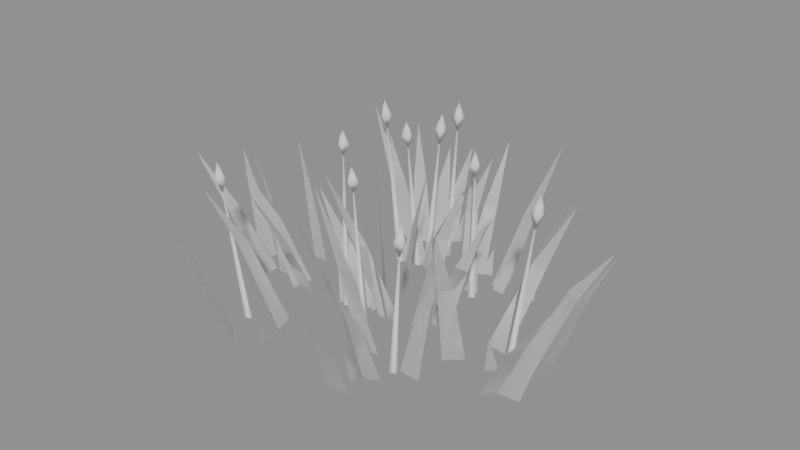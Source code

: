# Source: reed_2.blend  (saved by Blender 5.2.44; exported with 4.5.12 LTS)
import bpy
from mathutils import Matrix  # noqa: F401  (used for matrix-valued properties, if any)

bpy.ops.wm.read_factory_settings(use_empty=True)
scene = bpy.context.scene
scene.name = 'Scene'

# ---- meshes
me_foliage = bpy.data.meshes.new('foliage')
me_foliage.from_pydata([(0.04766, -0.03209, 0.0), (-0.04766, 0.03209, 0.00223), (0.04723, -0.1292, 0.4253), (-0.01473, -0.08752, 0.4282), (0.0374, -0.2495, 0.8366), (0.04766, -0.03209, 0.0), (-0.04766, 0.03209, 0.00223), (0.04723, -0.1292, 0.4253), (-0.01473, -0.08752, 0.4282), (0.0374, -0.2495, 0.8366), (0.5689, 0.1208, 0.01206), (0.6813, 0.1202, 0.0), (0.7329, 0.2315, 0.4885), (0.806, 0.2312, 0.4728), (0.8962, 0.3287, 0.8038), (0.5689, 0.1208, 0.01206), (0.6813, 0.1202, 0.0), (0.7329, 0.2315, 0.4885), (0.806, 0.2312, 0.4728), (0.8962, 0.3287, 0.8038), (-0.319, 0.5357, 0.0), (-0.2099, 0.5661, 0.009961), (-0.4315, 0.5966, 0.399), (-0.3606, 0.6164, 0.412), (-0.5231, 0.6602, 0.6966), (-0.319, 0.5357, 0.0), (-0.2099, 0.5661, 0.009961), (-0.4315, 0.5966, 0.399), (-0.3606, 0.6164, 0.412), (-0.5231, 0.6602, 0.6966), (-0.4561, -0.6608, 0.0), (-0.5357, -0.5782, 0.004098), (-0.5519, -0.7826, 0.4237), (-0.6037, -0.7289, 0.429), (-0.6509, -0.8774, 0.7301), (-0.4561, -0.6608, 0.0), (-0.5357, -0.5782, 0.004098), (-0.5519, -0.7826, 0.4237), (-0.6037, -0.7289, 0.429), (-0.6509, -0.8774, 0.7301), (-0.8119, 0.009393, 0.005255), (-0.82, -0.1048, 0.0), (-1.019, -0.05297, 0.3504), (-1.024, -0.1272, 0.3436), (-1.249, -0.1369, 0.6499), (-0.8119, 0.009393, 0.005255), (-0.82, -0.1048, 0.0), (-1.019, -0.05297, 0.3504), (-1.024, -0.1272, 0.3436), (-1.249, -0.1369, 0.6499), (0.955, -0.1635, 0.0), (0.8458, -0.1872, 0.01375), (1.095, -0.1793, 0.4026), (1.024, -0.1947, 0.4205), (1.208, -0.1979, 0.6965), (0.955, -0.1635, 0.0), (0.8458, -0.1872, 0.01375), (1.095, -0.1793, 0.4026), (1.024, -0.1947, 0.4205), (1.208, -0.1979, 0.6965), (0.2256, 0.4999, 0.006126), (0.1116, 0.4903, 0.0), (0.1259, 0.6189, 0.4134), (0.05182, 0.6127, 0.4054), (0.007469, 0.7389, 0.7368), (0.2256, 0.4999, 0.006126), (0.1116, 0.4903, 0.0), (0.1259, 0.6189, 0.4134), (0.05182, 0.6127, 0.4054), (0.007469, 0.7389, 0.7368), (0.4655, -0.1191, 0.0), (0.5555, -0.04792, 0.004005), (0.5339, -0.2576, 0.4802), (0.5924, -0.2113, 0.4854), (0.6162, -0.3867, 0.865), (0.4655, -0.1191, 0.0), (0.5555, -0.04792, 0.004005), (0.5339, -0.2576, 0.4802), (0.5924, -0.2113, 0.4854), (0.6162, -0.3867, 0.865), (0.4258, 0.4927, 0.003472), (0.494, 0.4004, 0.0), (0.5996, 0.5475, 0.4349), (0.6439, 0.4875, 0.4304), (0.7699, 0.5824, 0.7235), (0.4258, 0.4927, 0.003472), (0.494, 0.4004, 0.0), (0.5996, 0.5475, 0.4349), (0.6439, 0.4875, 0.4304), (0.7699, 0.5824, 0.7235), (-0.9003, -0.04697, 0.01134), (-0.9749, 0.03756, 0.0), (-1.059, -0.01585, 0.2522), (-1.108, 0.03909, 0.2375), (-1.248, 0.03005, 0.4411), (-0.9003, -0.04697, 0.01134), (-0.9749, 0.03756, 0.0), (-1.059, -0.01585, 0.2522), (-1.108, 0.03909, 0.2375), (-1.248, 0.03005, 0.4411), (-0.03723, -0.005915, 0.0), (0.07382, 0.02117, 0.006324), (-0.1414, -0.07824, 0.4242), (-0.0692, -0.06063, 0.4324), (-0.2593, -0.1655, 0.8355), (-0.03723, -0.005915, 0.0), (0.07382, 0.02117, 0.006324), (-0.1414, -0.07824, 0.4242), (-0.0692, -0.06063, 0.4324), (-0.2593, -0.1655, 0.8355), (0.02188, 0.6602, 0.002404), (0.1294, 0.7007, 0.0), (0.02469, 0.8199, 0.3524), (0.09456, 0.8463, 0.3493), (0.03999, 1.02, 0.6814), (0.02188, 0.6602, 0.002404), (0.1294, 0.7007, 0.0), (0.02469, 0.8199, 0.3524), (0.09456, 0.8463, 0.3493), (0.03999, 1.02, 0.6814), (0.4899, -0.336, 0.0), (0.3762, -0.3316, 0.008356), (0.5722, -0.3603, 0.4027), (0.4983, -0.3575, 0.4136), (0.6319, -0.3826, 0.6602), (0.4899, -0.336, 0.0), (0.3762, -0.3316, 0.008356), (0.5722, -0.3603, 0.4027), (0.4983, -0.3575, 0.4136), (0.6319, -0.3826, 0.6602), (-0.0618, 0.2481, 0.0), (-0.0322, 0.1387, 0.009555), (-0.09657, 0.3837, 0.3827), (-0.07732, 0.3125, 0.3951), (-0.1312, 0.5194, 0.6559), (-0.0618, 0.2481, 0.0), (-0.0322, 0.1387, 0.009555), (-0.09657, 0.3837, 0.3827), (-0.07732, 0.3125, 0.3951), (-0.1312, 0.5194, 0.6559), (-0.008187, -0.2712, 0.0), (-0.1167, -0.233, 0.0004516), (-0.05637, -0.3814, 0.4006), (-0.1269, -0.3565, 0.4012), (-0.1285, -0.5165, 0.7665), (-0.008187, -0.2712, 0.0), (-0.1167, -0.233, 0.0004516), (-0.05637, -0.3814, 0.4006), (-0.1269, -0.3565, 0.4012), (-0.1285, -0.5165, 0.7665), (0.1579, 0.2411, 0.002734), (0.1901, 0.3514, 0.0), (0.3019, 0.2503, 0.3446), (0.3229, 0.3219, 0.341), (0.4635, 0.275, 0.6346), (0.1579, 0.2411, 0.002734), (0.1901, 0.3514, 0.0), (0.3019, 0.2503, 0.3446), (0.3229, 0.3219, 0.341), (0.4635, 0.275, 0.6346), (-0.3359, 0.8618, 0.003182), (-0.2305, 0.9075, 0.0), (-0.3473, 1.022, 0.2708), (-0.2788, 1.052, 0.2666), (-0.3467, 1.208, 0.481), (-0.3359, 0.8618, 0.003182), (-0.2305, 0.9075, 0.0), (-0.3473, 1.022, 0.2708), (-0.2788, 1.052, 0.2666), (-0.3467, 1.208, 0.481), (0.2181, -0.4958, 0.007573), (0.3244, -0.537, 0.0), (0.2959, -0.6799, 0.5043), (0.365, -0.7067, 0.4944), (0.391, -0.8743, 0.8609), (0.2181, -0.4958, 0.007573), (0.3244, -0.537, 0.0), (0.2959, -0.6799, 0.5043), (0.365, -0.7067, 0.4944), (0.391, -0.8743, 0.8609), (0.2474, -0.5007, 0.0), (0.3492, -0.4476, 0.002674), (0.3126, -0.6537, 0.404), (0.3788, -0.6191, 0.4074), (0.3908, -0.7907, 0.6555), (0.2474, -0.5007, 0.0), (0.3492, -0.4476, 0.002674), (0.3126, -0.6537, 0.404), (0.3788, -0.6191, 0.4074), (0.3908, -0.7907, 0.6555), (0.2001, -0.2916, 0.00514), (0.08612, -0.3034, 0.0), (0.099, -0.3672, 0.4724), (0.02495, -0.3749, 0.4657), (-0.03482, -0.4588, 0.9224), (0.2001, -0.2916, 0.00514), (0.08612, -0.3034, 0.0), (0.099, -0.3672, 0.4724), (0.02495, -0.3749, 0.4657), (-0.03482, -0.4588, 0.9224), (0.2904, 0.7082, 0.0), (0.2442, 0.6072, 0.01479), (0.3603, 0.8352, 0.4082), (0.3303, 0.7695, 0.4274), (0.4267, 0.9533, 0.7831), (0.2904, 0.7082, 0.0), (0.2442, 0.6072, 0.01479), (0.3603, 0.8352, 0.4082), (0.3303, 0.7695, 0.4274), (0.4267, 0.9533, 0.7831), (-0.7475, 0.2494, 0.0), (-0.6387, 0.231, 0.01618), (-0.8901, 0.3403, 0.3102), (-0.8194, 0.3283, 0.3312), (-1.035, 0.4391, 0.598), (-0.7475, 0.2494, 0.0), (-0.6387, 0.231, 0.01618), (-0.8901, 0.3403, 0.3102), (-0.8194, 0.3283, 0.3312), (-1.035, 0.4391, 0.598), (0.7664, 0.138, 0.01236), (0.8688, 0.09188, 0.0), (0.9836, 0.1624, 0.466), (1.05, 0.1324, 0.4499), (1.201, 0.1774, 0.7335), (0.7664, 0.138, 0.01236), (0.8688, 0.09188, 0.0), (0.9836, 0.1624, 0.466), (1.05, 0.1324, 0.4499), (1.201, 0.1774, 0.7335), (0.2735, 0.01319, 0.0), (0.1595, 0.01956, 0.006759), (0.3829, 0.02249, 0.5665), (0.3088, 0.02663, 0.5753), (0.4746, 0.0327, 0.9309), (0.2735, 0.01319, 0.0), (0.1595, 0.01956, 0.006759), (0.3829, 0.02249, 0.5665), (0.3088, 0.02663, 0.5753), (0.4746, 0.0327, 0.9309), (-0.3424, -0.4413, 0.0), (-0.3765, -0.3318, 0.004577), (-0.4861, -0.5379, 0.4738), (-0.5083, -0.4668, 0.4797), (-0.6316, -0.6153, 0.7752), (-0.3424, -0.4413, 0.0), (-0.3765, -0.3318, 0.004577), (-0.4861, -0.5379, 0.4738), (-0.5083, -0.4668, 0.4797), (-0.6316, -0.6153, 0.7752), (0.3022, -0.6209, 0.0), (0.1899, -0.644, 0.003823), (0.3664, -0.8083, 0.3696), (0.2933, -0.8233, 0.3746), (0.4112, -0.9938, 0.6028), (0.3022, -0.6209, 0.0), (0.1899, -0.644, 0.003823), (0.3664, -0.8083, 0.3696), (0.2933, -0.8233, 0.3746), (0.4112, -0.9938, 0.6028), (-0.9371, 0.1311, 0.0), (-0.9473, 0.017, 0.005318), (-1.09, 0.1704, 0.3275), (-1.096, 0.09631, 0.3344), (-1.233, 0.1887, 0.5641), (-0.9371, 0.1311, 0.0), (-0.9473, 0.017, 0.005318), (-1.09, 0.1704, 0.3275), (-1.096, 0.09631, 0.3344), (-1.233, 0.1887, 0.5641), (-0.09858, 0.04599, 0.004884), (-0.185, -0.0292, 0.0), (-0.2398, 0.0186, 0.3485), (-0.296, -0.03027, 0.3422), (-0.425, -0.02357, 0.6403), (-0.09858, 0.04599, 0.004884), (-0.185, -0.0292, 0.0), (-0.2398, 0.0186, 0.3485), (-0.296, -0.03027, 0.3422), (-0.425, -0.02357, 0.6403), (0.7852, -0.2459, 0.002502), (0.8423, -0.1463, 0.0), (0.9677, -0.2955, 0.3454), (1.005, -0.2307, 0.3422), (1.166, -0.3328, 0.5966), (0.7852, -0.2459, 0.002502), (0.8423, -0.1463, 0.0), (0.9677, -0.2955, 0.3454), (1.005, -0.2307, 0.3422), (1.166, -0.3328, 0.5966), (-0.2803, 0.5244, 0.0), (-0.1893, 0.593, 0.007481), (-0.4416, 0.5673, 0.4827), (-0.3824, 0.6119, 0.4924), (-0.601, 0.6225, 0.8579), (-0.2803, 0.5244, 0.0), (-0.1893, 0.593, 0.007481), (-0.4416, 0.5673, 0.4827), (-0.3824, 0.6119, 0.4924), (-0.601, 0.6225, 0.8579), (-0.06762, 0.0966, 0.004892), (-0.1557, 0.1699, 0.0), (-0.1763, 0.1765, 0.5083), (-0.2335, 0.2241, 0.5019), (-0.3102, 0.276, 0.8482), (-0.06762, 0.0966, 0.004892), (-0.1557, 0.1699, 0.0), (-0.1763, 0.1765, 0.5083), (-0.2335, 0.2241, 0.5019), (-0.3102, 0.276, 0.8482), (-0.7667, 0.09539, 0.01631), (-0.8677, 0.1395, 0.0), (-0.9265, 0.1222, 0.3221), (-0.9922, 0.1509, 0.3009), (-1.113, 0.1573, 0.6004), (-0.7667, 0.09539, 0.01631), (-0.8677, 0.1395, 0.0), (-0.9265, 0.1222, 0.3221), (-0.9922, 0.1509, 0.3009), (-1.113, 0.1573, 0.6004), (-0.2276, 0.8761, 0.01693), (-0.1827, 0.9764, 0.0), (-0.2237, 1.048, 0.272), (-0.1945, 1.113, 0.25), (-0.2129, 1.231, 0.4328), (-0.2276, 0.8761, 0.01693), (-0.1827, 0.9764, 0.0), (-0.2237, 1.048, 0.272), (-0.1945, 1.113, 0.25), (-0.2129, 1.231, 0.4328), (-0.2572, 0.6181, 0.008506), (-0.2755, 0.7304, 0.0), (-0.1397, 0.7661, 0.3379), (-0.1516, 0.839, 0.3269), (-0.003323, 0.9539, 0.6393), (-0.2572, 0.6181, 0.008506), (-0.2755, 0.7304, 0.0), (-0.1397, 0.7661, 0.3379), (-0.1516, 0.839, 0.3269), (-0.003323, 0.9539, 0.6393), (-0.4421, 0.7652, 0.0), (-0.3377, 0.8115, 0.006301), (-0.5515, 0.9113, 0.3242), (-0.4836, 0.9415, 0.3324), (-0.6517, 1.072, 0.596), (-0.4421, 0.7652, 0.0), (-0.3377, 0.8115, 0.006301), (-0.5515, 0.9113, 0.3242), (-0.4836, 0.9415, 0.3324), (-0.6517, 1.072, 0.596), (0.2112, 0.09939, 0.005752), (0.3242, 0.1171, 0.0), (0.3157, 0.1702, 0.3448), (0.3892, 0.1816, 0.3373), (0.4549, 0.2578, 0.641), (0.2112, 0.09939, 0.005752), (0.3242, 0.1171, 0.0), (0.3157, 0.1702, 0.3448), (0.3892, 0.1816, 0.3373), (0.4549, 0.2578, 0.641), (0.8902, 0.09681, 0.007683), (0.9707, 0.01606, 0.0), (1.069, 0.1017, 0.4685), (1.121, 0.04925, 0.4585), (1.248, 0.09323, 0.7553), (0.8902, 0.09681, 0.007683), (0.9707, 0.01606, 0.0), (1.069, 0.1017, 0.4685), (1.121, 0.04925, 0.4585), (1.248, 0.09323, 0.7553), (-0.3, 0.9052, 0.0), (-0.3863, 0.8301, 0.005816), (-0.385, 1.044, 0.2734), (-0.4412, 0.9953, 0.281), (-0.4793, 1.164, 0.456), (-0.3, 0.9052, 0.0), (-0.3863, 0.8301, 0.005816), (-0.385, 1.044, 0.2734), (-0.4412, 0.9953, 0.281), (-0.4793, 1.164, 0.456), (-0.4753, -0.05052, 0.003614), (-0.5898, -0.04228, 0.0), (-0.5509, -0.1869, 0.3808), (-0.6253, -0.1816, 0.3761), (-0.6477, -0.332, 0.671), (-0.4753, -0.05052, 0.003614), (-0.5898, -0.04228, 0.0), (-0.5509, -0.1869, 0.3808), (-0.6253, -0.1816, 0.3761), (-0.6477, -0.332, 0.671), (-0.5625, 0.02729, 0.007946), (-0.594, -0.08215, 0.0), (-0.6676, -0.07986, 0.4016), (-0.6881, -0.151, 0.3913), (-0.7855, -0.2105, 0.6947), (-0.5625, 0.02729, 0.007946), (-0.594, -0.08215, 0.0), (-0.6676, -0.07986, 0.4016), (-0.6881, -0.151, 0.3913), (-0.7855, -0.2105, 0.6947), (-0.228, -0.02435, 0.0), (-0.261, -0.005299, 0.0), (-0.261, -0.0434, 0.0), (-0.25, -0.02435, 1.0), (-0.25, -0.02435, 0.8598), (-0.25, -0.02435, 1.0), (-0.2154, -0.0145, 0.9299), (-0.2599, 0.01027, 0.9299), (-0.2846, -0.03421, 0.9299), (-0.2402, -0.05898, 0.9299), (-0.1657, 0.5847, 0.0), (-0.1987, 0.6038, 0.0), (-0.1987, 0.5657, 0.0), (-0.1507, 0.6509, 0.9065), (-0.1581, 0.6377, 0.7262), (-0.1507, 0.6509, 0.9065), (-0.1322, 0.616, 0.8175), (-0.1261, 0.6664, 0.8136), (-0.1765, 0.6727, 0.8152), (-0.1827, 0.6223, 0.8191), (-0.06692, -0.07237, 0.0), (-0.09992, -0.05332, 0.0), (-0.09992, -0.09142, 0.0), (-0.1146, -0.114, 0.8723), (-0.1103, -0.107, 0.7257), (-0.1146, -0.114, 0.8723), (-0.1098, -0.1464, 0.7974), (-0.07658, -0.1079, 0.8002), (-0.1151, -0.07465, 0.8006), (-0.1484, -0.1131, 0.7978), (-0.2137, 0.5566, 0.0), (-0.2467, 0.5756, 0.0), (-0.2467, 0.5375, 0.0), (-0.3197, 0.5534, 0.8508), (-0.3044, 0.554, 0.6956), (-0.3197, 0.5534, 0.8508), (-0.2803, 0.5371, 0.7763), (-0.2955, 0.5856, 0.775), (-0.3438, 0.5703, 0.7701), (-0.3286, 0.5218, 0.7715), (0.3695, -0.3499, 0.0), (0.3365, -0.3308, 0.0), (0.3365, -0.3689, 0.0), (0.4132, -0.3705, 0.832), (0.3989, -0.366, 0.6502), (0.4132, -0.3705, 0.832), (0.3726, -0.3551, 0.7441), (0.3929, -0.4017, 0.7413), (0.4394, -0.3813, 0.7381), (0.4191, -0.3347, 0.7409), (-0.5343, -0.4502, 0.0), (-0.5673, -0.4311, 0.0), (-0.5673, -0.4692, 0.0), (-0.6536, -0.5017, 0.8755), (-0.6353, -0.492, 0.7105), (-0.6536, -0.5017, 0.8755), (-0.6087, -0.4968, 0.797), (-0.6447, -0.4609, 0.7951), (-0.6803, -0.4968, 0.789), (-0.6442, -0.5327, 0.7909), (-0.1476, 0.7516, 0.0), (-0.1806, 0.7707, 0.0), (-0.1806, 0.7326, 0.0), (-0.1659, 0.8227, 0.9203), (-0.1666, 0.8096, 0.75), (-0.1659, 0.8227, 0.9203), (-0.151, 0.7836, 0.8376), (-0.1336, 0.8313, 0.8338), (-0.1814, 0.8487, 0.8327), (-0.1988, 0.801, 0.8364), (0.2368, 0.464, 0.0), (0.2038, 0.483, 0.0), (0.2038, 0.4449, 0.0), (0.1744, 0.5114, 0.8241), (0.1815, 0.503, 0.6785), (0.1744, 0.5114, 0.8241), (0.2117, 0.4948, 0.7537), (0.1905, 0.5409, 0.75), (0.1443, 0.5196, 0.749), (0.1655, 0.4734, 0.7526), (-0.3151, 0.5293, 0.0), (-0.3481, 0.5484, 0.0), (-0.3481, 0.5103, 0.0), (-0.4384, 0.5142, 0.9603), (-0.4205, 0.5169, 0.7906), (-0.4384, 0.5142, 0.9603), (-0.3937, 0.5166, 0.8793), (-0.4306, 0.5515, 0.8759), (-0.4652, 0.5144, 0.8717), (-0.4283, 0.4795, 0.875), (0.7853, 0.01662, 0.0), (0.7523, 0.03567, 0.0), (0.7523, -0.002433, 0.0), (0.8556, 0.07581, 0.9478), (0.8377, 0.06434, 0.764), (0.8556, 0.07581, 0.9478), (0.8697, 0.04242, 0.8554), (0.8741, 0.09302, 0.8518), (0.8236, 0.09773, 0.8564), (0.8192, 0.04713, 0.86)], [], [(0, 1, 3), (0, 3, 2), (2, 3, 4), (5, 8, 6), (5, 7, 8), (7, 9, 8), (10, 11, 13), (10, 13, 12), (12, 13, 14), (15, 18, 16), (15, 17, 18), (17, 19, 18), (20, 21, 23), (20, 23, 22), (22, 23, 24), (25, 28, 26), (25, 27, 28), (27, 29, 28), (30, 31, 33), (30, 33, 32), (32, 33, 34), (35, 38, 36), (35, 37, 38), (37, 39, 38), (40, 41, 43), (40, 43, 42), (42, 43, 44), (45, 48, 46), (45, 47, 48), (47, 49, 48), (50, 51, 53), (50, 53, 52), (52, 53, 54), (55, 58, 56), (55, 57, 58), (57, 59, 58), (60, 61, 63), (60, 63, 62), (62, 63, 64), (65, 68, 66), (65, 67, 68), (67, 69, 68), (70, 71, 73), (70, 73, 72), (72, 73, 74), (75, 78, 76), (75, 77, 78), (77, 79, 78), (80, 81, 83), (80, 83, 82), (82, 83, 84), (85, 88, 86), (85, 87, 88), (87, 89, 88), (90, 91, 93), (90, 93, 92), (92, 93, 94), (95, 98, 96), (95, 97, 98), (97, 99, 98), (100, 101, 103), (100, 103, 102), (102, 103, 104), (105, 108, 106), (105, 107, 108), (107, 109, 108), (110, 111, 113), (110, 113, 112), (112, 113, 114), (115, 118, 116), (115, 117, 118), (117, 119, 118), (120, 121, 123), (120, 123, 122), (122, 123, 124), (125, 128, 126), (125, 127, 128), (127, 129, 128), (130, 131, 133), (130, 133, 132), (132, 133, 134), (135, 138, 136), (135, 137, 138), (137, 139, 138), (140, 141, 143), (140, 143, 142), (142, 143, 144), (145, 148, 146), (145, 147, 148), (147, 149, 148), (150, 151, 153), (150, 153, 152), (152, 153, 154), (155, 158, 156), (155, 157, 158), (157, 159, 158), (160, 161, 163), (160, 163, 162), (162, 163, 164), (165, 168, 166), (165, 167, 168), (167, 169, 168), (170, 171, 173), (170, 173, 172), (172, 173, 174), (175, 178, 176), (175, 177, 178), (177, 179, 178), (180, 181, 183), (180, 183, 182), (182, 183, 184), (185, 188, 186), (185, 187, 188), (187, 189, 188), (190, 191, 193), (190, 193, 192), (192, 193, 194), (195, 198, 196), (195, 197, 198), (197, 199, 198), (200, 201, 203), (200, 203, 202), (202, 203, 204), (205, 208, 206), (205, 207, 208), (207, 209, 208), (210, 211, 213), (210, 213, 212), (212, 213, 214), (215, 218, 216), (215, 217, 218), (217, 219, 218), (220, 221, 223), (220, 223, 222), (222, 223, 224), (225, 228, 226), (225, 227, 228), (227, 229, 228), (230, 231, 233), (230, 233, 232), (232, 233, 234), (235, 238, 236), (235, 237, 238), (237, 239, 238), (240, 241, 243), (240, 243, 242), (242, 243, 244), (245, 248, 246), (245, 247, 248), (247, 249, 248), (250, 251, 253), (250, 253, 252), (252, 253, 254), (255, 258, 256), (255, 257, 258), (257, 259, 258), (260, 261, 263), (260, 263, 262), (262, 263, 264), (265, 268, 266), (265, 267, 268), (267, 269, 268), (270, 271, 273), (270, 273, 272), (272, 273, 274), (275, 278, 276), (275, 277, 278), (277, 279, 278), (280, 281, 283), (280, 283, 282), (282, 283, 284), (285, 288, 286), (285, 287, 288), (287, 289, 288), (290, 291, 293), (290, 293, 292), (292, 293, 294), (295, 298, 296), (295, 297, 298), (297, 299, 298), (300, 301, 303), (300, 303, 302), (302, 303, 304), (305, 308, 306), (305, 307, 308), (307, 309, 308), (310, 311, 313), (310, 313, 312), (312, 313, 314), (315, 318, 316), (315, 317, 318), (317, 319, 318), (320, 321, 323), (320, 323, 322), (322, 323, 324), (325, 328, 326), (325, 327, 328), (327, 329, 328), (330, 331, 333), (330, 333, 332), (332, 333, 334), (335, 338, 336), (335, 337, 338), (337, 339, 338), (340, 341, 343), (340, 343, 342), (342, 343, 344), (345, 348, 346), (345, 347, 348), (347, 349, 348), (350, 351, 353), (350, 353, 352), (352, 353, 354), (355, 358, 356), (355, 357, 358), (357, 359, 358), (360, 361, 363), (360, 363, 362), (362, 363, 364), (365, 368, 366), (365, 367, 368), (367, 369, 368), (370, 371, 373), (370, 373, 372), (372, 373, 374), (375, 378, 376), (375, 377, 378), (377, 379, 378), (380, 381, 383), (380, 383, 382), (382, 383, 384), (385, 388, 386), (385, 387, 388), (387, 389, 388), (390, 391, 393), (390, 393, 392), (392, 393, 394), (395, 398, 396), (395, 397, 398), (397, 399, 398), (400, 401, 403), (401, 402, 403), (402, 400, 403), (404, 407, 406), (405, 406, 407), (404, 408, 407), (405, 407, 408), (404, 409, 408), (405, 408, 409), (404, 406, 409), (405, 409, 406), (410, 411, 413), (411, 412, 413), (412, 410, 413), (414, 417, 416), (415, 416, 417), (414, 418, 417), (415, 417, 418), (414, 419, 418), (415, 418, 419), (414, 416, 419), (415, 419, 416), (420, 421, 423), (421, 422, 423), (422, 420, 423), (424, 427, 426), (425, 426, 427), (424, 428, 427), (425, 427, 428), (424, 429, 428), (425, 428, 429), (424, 426, 429), (425, 429, 426), (430, 431, 433), (431, 432, 433), (432, 430, 433), (434, 437, 436), (435, 436, 437), (434, 438, 437), (435, 437, 438), (434, 439, 438), (435, 438, 439), (434, 436, 439), (435, 439, 436), (440, 441, 443), (441, 442, 443), (442, 440, 443), (444, 447, 446), (445, 446, 447), (444, 448, 447), (445, 447, 448), (444, 449, 448), (445, 448, 449), (444, 446, 449), (445, 449, 446), (450, 451, 453), (451, 452, 453), (452, 450, 453), (454, 457, 456), (455, 456, 457), (454, 458, 457), (455, 457, 458), (454, 459, 458), (455, 458, 459), (454, 456, 459), (455, 459, 456), (460, 461, 463), (461, 462, 463), (462, 460, 463), (464, 467, 466), (465, 466, 467), (464, 468, 467), (465, 467, 468), (464, 469, 468), (465, 468, 469), (464, 466, 469), (465, 469, 466), (470, 471, 473), (471, 472, 473), (472, 470, 473), (474, 477, 476), (475, 476, 477), (474, 478, 477), (475, 477, 478), (474, 479, 478), (475, 478, 479), (474, 476, 479), (475, 479, 476), (480, 481, 483), (481, 482, 483), (482, 480, 483), (484, 487, 486), (485, 486, 487), (484, 488, 487), (485, 487, 488), (484, 489, 488), (485, 488, 489), (484, 486, 489), (485, 489, 486), (490, 491, 493), (491, 492, 493), (492, 490, 493), (494, 497, 496), (495, 496, 497), (494, 498, 497), (495, 497, 498), (494, 499, 498), (495, 498, 499), (494, 496, 499), (495, 499, 496)])
me_foliage.polygons.foreach_set('use_smooth', [True] * 350)
me_foliage.update()
me_trunk = bpy.data.meshes.new('trunk')
me_trunk.from_pydata([(-0.09494, -0.000945, 0.00761), (-0.08774, 0.067, 0.0), (-0.1589, 0.08257, 0.1893), (-0.09494, -0.000945, 0.00761), (-0.08774, 0.067, 0.0), (-0.1589, 0.08257, 0.1893), (0.0793, 0.6506, 0.0), (0.0228, 0.6108, 0.005649), (0.04629, 0.696, 0.2058), (0.0793, 0.6506, 0.0), (0.0228, 0.6108, 0.005649), (0.04629, 0.696, 0.2058), (-0.8556, 0.07825, 0.0), (-0.7892, 0.09285, 0.008317), (-0.8557, 0.08667, 0.1323), (-0.8556, 0.07825, 0.0), (-0.7892, 0.09285, 0.008317), (-0.8557, 0.08667, 0.1323), (-0.7816, 0.001674, 0.0), (-0.7129, -0.0008829, 0.006448), (-0.7935, -0.01161, 0.2441), (-0.7816, 0.001674, 0.0), (-0.7129, -0.0008829, 0.006448), (-0.7935, -0.01161, 0.2441), (0.2641, 0.5883, 0.00892), (0.3317, 0.5903, 0.0), (0.357, 0.7031, 0.2362), (0.2641, 0.5883, 0.00892), (0.3317, 0.5903, 0.0), (0.357, 0.7031, 0.2362), (-0.247, 0.01846, 0.004971), (-0.2948, -0.03168, 0.0), (-0.3232, -0.007364, 0.2553), (-0.247, 0.01846, 0.004971), (-0.2948, -0.03168, 0.0), (-0.3232, -0.007364, 0.2553), (-0.4811, -0.4246, 0.0), (-0.4223, -0.4589, 0.007969), (-0.5263, -0.4729, 0.2082), (-0.4811, -0.4246, 0.0), (-0.4223, -0.4589, 0.007969), (-0.5263, -0.4729, 0.2082), (0.1992, 0.2803, 0.0), (0.2543, 0.2373, 0.001965), (0.2505, 0.3009, 0.1279), (0.1992, 0.2803, 0.0), (0.2543, 0.2373, 0.001965), (0.2505, 0.3009, 0.1279), (0.5021, 0.6386, 0.0), (0.4326, 0.6415, 0.004022), (0.4881, 0.6889, 0.1615), (0.5021, 0.6386, 0.0), (0.4326, 0.6415, 0.004022), (0.4881, 0.6889, 0.1615), (-0.2088, 0.565, 0.001824), (-0.1453, 0.5357, 0.0), (-0.1453, 0.5862, 0.2648), (-0.2088, 0.565, 0.001824), (-0.1453, 0.5357, 0.0), (-0.1453, 0.5862, 0.2648), (0.1669, 0.7211, 0.0), (0.1076, 0.688, 0.008345), (0.1483, 0.758, 0.1453), (0.1669, 0.7211, 0.0), (0.1076, 0.688, 0.008345), (0.1483, 0.758, 0.1453), (0.1348, 0.6128, 0.0), (0.06577, 0.6013, 3.944e-05), (0.09433, 0.6439, 0.1249), (0.1348, 0.6128, 0.0), (0.06577, 0.6013, 3.944e-05), (0.09433, 0.6439, 0.1249), (0.6798, -0.05952, 0.0), (0.739, -0.02247, 0.002631), (0.7383, -0.1217, 0.2429), (0.6798, -0.05952, 0.0), (0.739, -0.02247, 0.002631), (0.7383, -0.1217, 0.2429), (-0.3102, -0.5932, 0.0), (-0.3421, -0.5329, 0.007833), (-0.3339, -0.6029, 0.1375), (-0.3102, -0.5932, 0.0), (-0.3421, -0.5329, 0.007833), (-0.3339, -0.6029, 0.1375), (0.2614, -0.49, 0.01493), (0.2505, -0.5524, 0.0), (0.2882, -0.6302, 0.216), (0.2614, -0.49, 0.01493), (0.2505, -0.5524, 0.0), (0.2882, -0.6302, 0.216), (-0.09322, 0.7901, 0.01216), (-0.05695, 0.8448, 0.0), (-0.02088, 0.8847, 0.2321), (-0.09322, 0.7901, 0.01216), (-0.05695, 0.8448, 0.0), (-0.02088, 0.8847, 0.2321)], [], [(0, 1, 2), (3, 5, 4), (6, 7, 8), (9, 11, 10), (12, 13, 14), (15, 17, 16), (18, 19, 20), (21, 23, 22), (24, 25, 26), (27, 29, 28), (30, 31, 32), (33, 35, 34), (36, 37, 38), (39, 41, 40), (42, 43, 44), (45, 47, 46), (48, 49, 50), (51, 53, 52), (54, 55, 56), (57, 59, 58), (60, 61, 62), (63, 65, 64), (66, 67, 68), (69, 71, 70), (72, 73, 74), (75, 77, 76), (78, 79, 80), (81, 83, 82), (84, 85, 86), (87, 89, 88), (90, 91, 92), (93, 95, 94)])
me_trunk.polygons.foreach_set('use_smooth', [True] * 32)
me_trunk.update()

# ---- objects
ob_foliage = bpy.data.objects.new('foliage', me_foliage)
ob_trunk = bpy.data.objects.new('trunk', me_trunk)

# ---- transforms, parenting, visibility, modifiers, constraints
ob_foliage.location = (0.0, 0.0, 0.0)
ob_trunk.location = (0.0, 0.0, 0.0)

# ---- collection membership
scene.collection.objects.link(ob_foliage)
scene.collection.objects.link(ob_trunk)

# ---- scene / render settings (as saved in the file)
scene.frame_start = 1; scene.frame_end = 250; scene.frame_set(1)
scene.render.engine = 'BLENDER_EEVEE_NEXT'
scene.render.bake_bias = 0.0
scene.render.bake_samples = 0
scene.render.compositor_device = 'GPU'
scene.eevee.use_volume_custom_range = False
scene.eevee.fast_gi_thickness_near = 0.1
scene.eevee.fast_gi_thickness_far = 0.0
scene.eevee.ray_tracing_options.screen_trace_thickness = 0.1
bpy.context.view_layer.update()

# ---- added for rendering (the .blend has no active camera and no usable light): camera, sun + grey world if the file has none
cam_auto = bpy.data.cameras.new('AutoCamera')
cam_auto.lens = 50.0
cam_auto.sensor_width = 36.0
cam_auto.clip_end = 1000.0
ob_auto_camera = bpy.data.objects.new('AutoCamera', cam_auto)
scene.collection.objects.link(ob_auto_camera)
ob_auto_camera.location = (3.22845, -3.75658, 3.08336)
ob_auto_camera.rotation_euler = (1.09748, -7.21219e-08, 0.694738)
scene.camera = ob_auto_camera
light_auto_sun = bpy.data.lights.new('AutoSun', 'SUN')
light_auto_sun.energy = 3.0
light_auto_sun.angle = 0.0523599
ob_auto_sun = bpy.data.objects.new('AutoSun', light_auto_sun)
scene.collection.objects.link(ob_auto_sun)
ob_auto_sun.rotation_euler = (0.872665, 0.174533, 0.523599)
if scene.world is None:
    world_auto = bpy.data.worlds.new('AutoWorld')
    world_auto.color = (0.3, 0.3, 0.3)
    scene.world = world_auto
bpy.context.view_layer.update()
